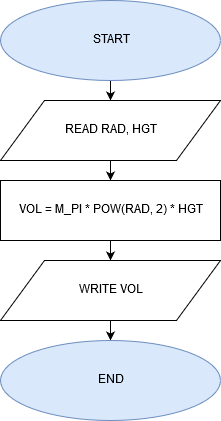

The diagram above was exported from draw.io. Its source (the exported page's mxGraphModel, read from the mxfile embedded in the PNG):
<mxGraphModel dx="1394" dy="793" grid="1" gridSize="10" guides="1" tooltips="1" connect="1" arrows="1" fold="1" page="1" pageScale="1" pageWidth="827" pageHeight="1169" math="0" shadow="0">
  <root>
    <mxCell id="0" />
    <mxCell id="1" parent="0" />
    <mxCell id="I-ad_b7NqckXBlAmJOw8-13" value="" style="edgeStyle=orthogonalEdgeStyle;rounded=0;orthogonalLoop=1;jettySize=auto;html=1;" edge="1" parent="1" source="I-ad_b7NqckXBlAmJOw8-1" target="I-ad_b7NqckXBlAmJOw8-9">
      <mxGeometry relative="1" as="geometry" />
    </mxCell>
    <mxCell id="I-ad_b7NqckXBlAmJOw8-1" value="START" style="ellipse;whiteSpace=wrap;html=1;fillColor=#dae8fc;strokeColor=#6c8ebf;" vertex="1" parent="1">
      <mxGeometry x="20" y="20" width="220" height="80" as="geometry" />
    </mxCell>
    <mxCell id="I-ad_b7NqckXBlAmJOw8-14" value="" style="edgeStyle=orthogonalEdgeStyle;rounded=0;orthogonalLoop=1;jettySize=auto;html=1;" edge="1" parent="1" source="I-ad_b7NqckXBlAmJOw8-9" target="I-ad_b7NqckXBlAmJOw8-10">
      <mxGeometry relative="1" as="geometry" />
    </mxCell>
    <mxCell id="I-ad_b7NqckXBlAmJOw8-9" value="READ RAD, HGT" style="shape=parallelogram;perimeter=parallelogramPerimeter;whiteSpace=wrap;html=1;" vertex="1" parent="1">
      <mxGeometry x="20" y="120" width="220" height="60" as="geometry" />
    </mxCell>
    <mxCell id="I-ad_b7NqckXBlAmJOw8-15" value="" style="edgeStyle=orthogonalEdgeStyle;rounded=0;orthogonalLoop=1;jettySize=auto;html=1;" edge="1" parent="1" source="I-ad_b7NqckXBlAmJOw8-10" target="I-ad_b7NqckXBlAmJOw8-11">
      <mxGeometry relative="1" as="geometry" />
    </mxCell>
    <mxCell id="I-ad_b7NqckXBlAmJOw8-10" value="VOL = M_PI * POW(RAD, 2) * HGT" style="rounded=0;whiteSpace=wrap;html=1;" vertex="1" parent="1">
      <mxGeometry x="20" y="200" width="220" height="60" as="geometry" />
    </mxCell>
    <mxCell id="I-ad_b7NqckXBlAmJOw8-16" value="" style="edgeStyle=orthogonalEdgeStyle;rounded=0;orthogonalLoop=1;jettySize=auto;html=1;" edge="1" parent="1" source="I-ad_b7NqckXBlAmJOw8-11" target="I-ad_b7NqckXBlAmJOw8-12">
      <mxGeometry relative="1" as="geometry" />
    </mxCell>
    <mxCell id="I-ad_b7NqckXBlAmJOw8-11" value="WRITE VOL" style="shape=parallelogram;perimeter=parallelogramPerimeter;whiteSpace=wrap;html=1;" vertex="1" parent="1">
      <mxGeometry x="20" y="280" width="220" height="60" as="geometry" />
    </mxCell>
    <mxCell id="I-ad_b7NqckXBlAmJOw8-12" value="END" style="ellipse;whiteSpace=wrap;html=1;fillColor=#dae8fc;strokeColor=#6c8ebf;" vertex="1" parent="1">
      <mxGeometry x="20" y="360" width="220" height="80" as="geometry" />
    </mxCell>
  </root>
</mxGraphModel>